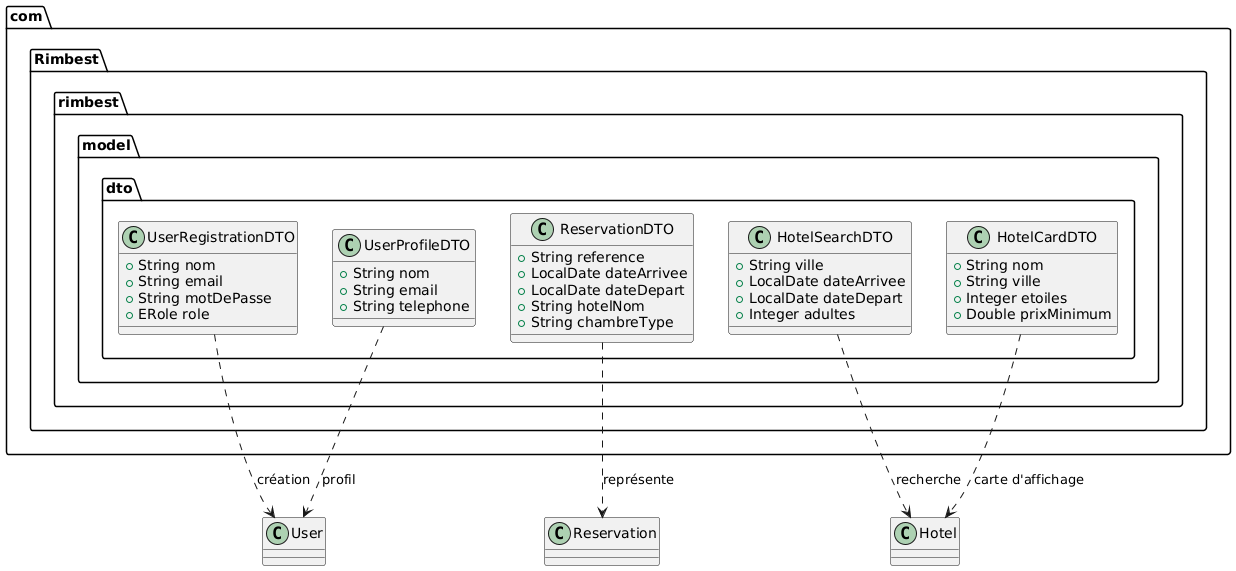

The diagram above was rendered by PlantUML. Its source (embedded in the PNG):
@startuml
package "com.Rimbest.rimbest.model.dto" {
  class UserRegistrationDTO {
    +String nom
    +String email
    +String motDePasse
    +ERole role
  }

  class UserProfileDTO {
    +String nom
    +String email
    +String telephone
  }

  class ReservationDTO {
    +String reference
    +LocalDate dateArrivee
    +LocalDate dateDepart
    +String hotelNom
    +String chambreType
  }

  class HotelSearchDTO {
    +String ville
    +LocalDate dateArrivee
    +LocalDate dateDepart
    +Integer adultes
  }

  class HotelCardDTO {
    +String nom
    +String ville
    +Integer etoiles
    +Double prixMinimum
  }
}

ReservationDTO ..> Reservation : représente
HotelSearchDTO ..> Hotel : recherche
HotelCardDTO ..> Hotel : carte d'affichage
UserRegistrationDTO ..> User : création
UserProfileDTO ..> User : profil
@enduml